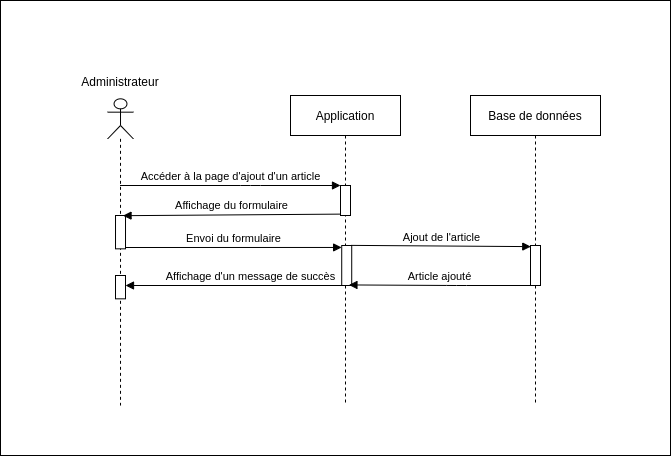

The diagram above was exported from draw.io. Its source (the exported page's mxGraphModel, read from the mxfile embedded in the PNG):
<mxGraphModel dx="1422" dy="809" grid="1" gridSize="10" guides="1" tooltips="1" connect="1" arrows="1" fold="1" page="1" pageScale="1" pageWidth="827" pageHeight="1169" math="0" shadow="0">
  <root>
    <mxCell id="8y7bV1_nd6XBPEViQ4Ip-0" />
    <mxCell id="8y7bV1_nd6XBPEViQ4Ip-1" parent="8y7bV1_nd6XBPEViQ4Ip-0" />
    <mxCell id="qPKU2joJKYI7PJAMJRDK-0" value="" style="html=1;points=[];perimeter=orthogonalPerimeter;rounded=0;shadow=0;glass=0;sketch=0;" parent="8y7bV1_nd6XBPEViQ4Ip-1" vertex="1">
      <mxGeometry x="145.01" y="243.33333333333334" width="10" height="44.24" as="geometry" />
    </mxCell>
    <mxCell id="ogF1M0Hfs80kHkxlrEGs-0" value="" style="rounded=0;whiteSpace=wrap;html=1;" parent="8y7bV1_nd6XBPEViQ4Ip-1" vertex="1">
      <mxGeometry x="30" y="25" width="670" height="455" as="geometry" />
    </mxCell>
    <mxCell id="ogF1M0Hfs80kHkxlrEGs-1" value="Application" style="shape=umlLifeline;perimeter=lifelinePerimeter;whiteSpace=wrap;html=1;container=1;collapsible=0;recursiveResize=0;outlineConnect=0;size=40;" parent="8y7bV1_nd6XBPEViQ4Ip-1" vertex="1">
      <mxGeometry x="320" y="120" width="110" height="310" as="geometry" />
    </mxCell>
    <mxCell id="ogF1M0Hfs80kHkxlrEGs-2" value="" style="html=1;points=[];perimeter=orthogonalPerimeter;rounded=0;shadow=0;glass=0;sketch=0;" parent="ogF1M0Hfs80kHkxlrEGs-1" vertex="1">
      <mxGeometry x="50" y="90" width="10" height="30" as="geometry" />
    </mxCell>
    <mxCell id="ogF1M0Hfs80kHkxlrEGs-3" value="" style="html=1;points=[];perimeter=orthogonalPerimeter;rounded=0;shadow=0;glass=0;sketch=0;" parent="ogF1M0Hfs80kHkxlrEGs-1" vertex="1">
      <mxGeometry x="51.21999999999997" y="150" width="10" height="40" as="geometry" />
    </mxCell>
    <mxCell id="ogF1M0Hfs80kHkxlrEGs-6" value="" style="group" parent="8y7bV1_nd6XBPEViQ4Ip-1" vertex="1" connectable="0">
      <mxGeometry x="130" y="110" width="40" height="320" as="geometry" />
    </mxCell>
    <mxCell id="ogF1M0Hfs80kHkxlrEGs-7" value="&lt;p&gt;&lt;br&gt;&lt;/p&gt;" style="shape=umlLifeline;participant=umlActor;perimeter=lifelinePerimeter;whiteSpace=wrap;html=1;container=1;collapsible=0;recursiveResize=0;verticalAlign=top;spacingTop=36;outlineConnect=0;align=center;" parent="ogF1M0Hfs80kHkxlrEGs-6" vertex="1">
      <mxGeometry x="7.149999999999977" y="13.333333333333336" width="25.71" height="306.66666666666674" as="geometry" />
    </mxCell>
    <mxCell id="ogF1M0Hfs80kHkxlrEGs-11" value="" style="html=1;points=[];perimeter=orthogonalPerimeter;rounded=0;shadow=0;glass=0;sketch=0;" parent="ogF1M0Hfs80kHkxlrEGs-7" vertex="1">
      <mxGeometry x="7.85" y="176.67" width="10" height="23.33" as="geometry" />
    </mxCell>
    <mxCell id="CnH99XEwzJJEdb6MooR9-0" value="" style="html=1;points=[];perimeter=orthogonalPerimeter;rounded=0;shadow=0;glass=0;sketch=0;" parent="ogF1M0Hfs80kHkxlrEGs-7" vertex="1">
      <mxGeometry x="7.86" y="116.67" width="10" height="33.33" as="geometry" />
    </mxCell>
    <mxCell id="ogF1M0Hfs80kHkxlrEGs-12" value="Administrateur" style="text;html=1;strokeColor=none;fillColor=none;align=center;verticalAlign=middle;whiteSpace=wrap;rounded=0;" parent="ogF1M0Hfs80kHkxlrEGs-6" vertex="1">
      <mxGeometry y="-10.322580645161292" width="40" height="13.333333333333336" as="geometry" />
    </mxCell>
    <mxCell id="ogF1M0Hfs80kHkxlrEGs-13" value="Base de données" style="shape=umlLifeline;perimeter=lifelinePerimeter;whiteSpace=wrap;html=1;container=1;collapsible=0;recursiveResize=0;outlineConnect=0;" parent="8y7bV1_nd6XBPEViQ4Ip-1" vertex="1">
      <mxGeometry x="500" y="120" width="130" height="310" as="geometry" />
    </mxCell>
    <mxCell id="ogF1M0Hfs80kHkxlrEGs-16" value="" style="html=1;points=[];perimeter=orthogonalPerimeter;rounded=0;shadow=0;glass=0;sketch=0;" parent="ogF1M0Hfs80kHkxlrEGs-13" vertex="1">
      <mxGeometry x="59.999999999999886" y="150" width="10" height="40" as="geometry" />
    </mxCell>
    <mxCell id="ogF1M0Hfs80kHkxlrEGs-20" value="Accéder à la page d'ajout d'un article" style="html=1;verticalAlign=bottom;endArrow=block;" parent="8y7bV1_nd6XBPEViQ4Ip-1" source="ogF1M0Hfs80kHkxlrEGs-7" edge="1">
      <mxGeometry relative="1" as="geometry">
        <mxPoint x="119.50500000000011" y="210" as="sourcePoint" />
        <mxPoint x="370" y="210" as="targetPoint" />
        <Array as="points">
          <mxPoint x="280" y="210" />
        </Array>
      </mxGeometry>
    </mxCell>
    <mxCell id="ogF1M0Hfs80kHkxlrEGs-21" value="Affichage du formulaire" style="html=1;verticalAlign=bottom;endArrow=block;entryX=0.598;entryY=0.381;entryDx=0;entryDy=0;entryPerimeter=0;exitX=0;exitY=0.954;exitDx=0;exitDy=0;exitPerimeter=0;" parent="8y7bV1_nd6XBPEViQ4Ip-1" source="ogF1M0Hfs80kHkxlrEGs-2" target="ogF1M0Hfs80kHkxlrEGs-7" edge="1">
      <mxGeometry relative="1" as="geometry">
        <mxPoint x="366.1399999999999" y="233" as="sourcePoint" />
        <Array as="points" />
        <mxPoint x="155.66999999999996" y="233.67717333333349" as="targetPoint" />
      </mxGeometry>
    </mxCell>
    <mxCell id="ogF1M0Hfs80kHkxlrEGs-24" value="Ajout de l'article" style="html=1;verticalAlign=bottom;endArrow=block;exitX=0.967;exitY=-0.003;exitDx=0;exitDy=0;exitPerimeter=0;entryX=0.028;entryY=0.028;entryDx=0;entryDy=0;entryPerimeter=0;" parent="8y7bV1_nd6XBPEViQ4Ip-1" source="ogF1M0Hfs80kHkxlrEGs-3" target="ogF1M0Hfs80kHkxlrEGs-16" edge="1">
      <mxGeometry relative="1" as="geometry">
        <mxPoint x="384.43000000000006" y="280.28999999999996" as="sourcePoint" />
        <mxPoint x="560" y="280" as="targetPoint" />
        <Array as="points" />
      </mxGeometry>
    </mxCell>
    <mxCell id="ogF1M0Hfs80kHkxlrEGs-25" value="Article ajouté" style="html=1;verticalAlign=bottom;endArrow=block;entryX=0.721;entryY=0.986;entryDx=0;entryDy=0;entryPerimeter=0;" parent="8y7bV1_nd6XBPEViQ4Ip-1" source="ogF1M0Hfs80kHkxlrEGs-16" target="ogF1M0Hfs80kHkxlrEGs-3" edge="1">
      <mxGeometry relative="1" as="geometry">
        <mxPoint x="576.2599999999999" y="310" as="sourcePoint" />
        <Array as="points">
          <mxPoint x="486" y="310" />
        </Array>
        <mxPoint x="380" y="319.1300000000001" as="targetPoint" />
      </mxGeometry>
    </mxCell>
    <mxCell id="ogF1M0Hfs80kHkxlrEGs-10" value="Envoi du formulaire" style="html=1;verticalAlign=bottom;endArrow=block;entryX=-0.011;entryY=0.049;entryDx=0;entryDy=0;entryPerimeter=0;" parent="8y7bV1_nd6XBPEViQ4Ip-1" target="ogF1M0Hfs80kHkxlrEGs-3" edge="1">
      <mxGeometry relative="1" as="geometry">
        <mxPoint x="155" y="272" as="sourcePoint" />
        <mxPoint x="376.14" y="287.0327272727273" as="targetPoint" />
      </mxGeometry>
    </mxCell>
    <mxCell id="cIfY0GyfxpHYMHkIzoSW-0" value="Affichage d'un message de succès" style="html=1;verticalAlign=bottom;endArrow=block;" parent="8y7bV1_nd6XBPEViQ4Ip-1" edge="1">
      <mxGeometry x="-0.1296" relative="1" as="geometry">
        <mxPoint x="376.3" y="310" as="sourcePoint" />
        <Array as="points" />
        <mxPoint x="155.01357142857145" y="310" as="targetPoint" />
        <mxPoint as="offset" />
      </mxGeometry>
    </mxCell>
  </root>
</mxGraphModel>